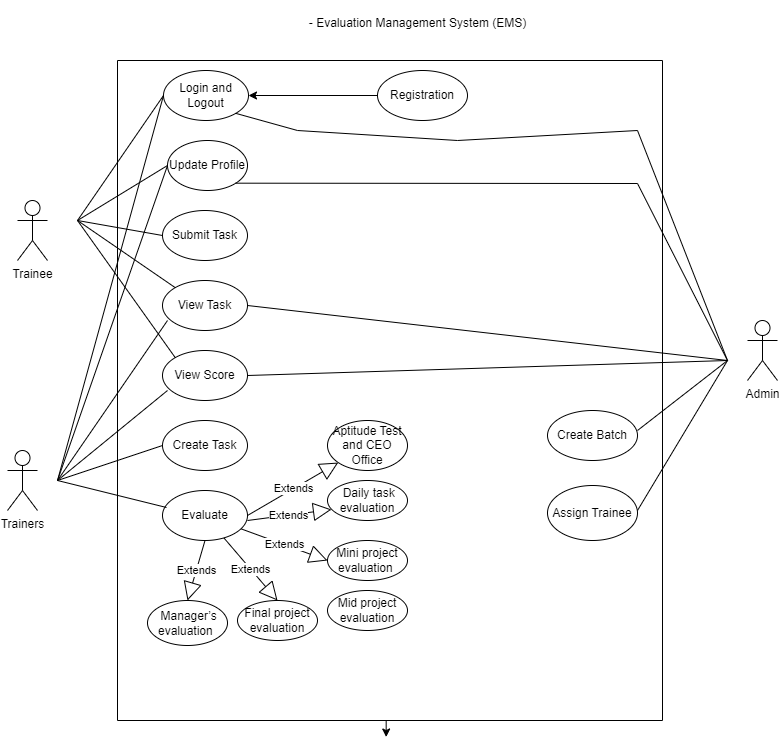

The diagram above was exported from draw.io. Its source (the exported page's mxGraphModel, read from the mxfile embedded in the PNG):
<mxGraphModel dx="1467" dy="753" grid="1" gridSize="10" guides="1" tooltips="1" connect="1" arrows="1" fold="1" page="1" pageScale="1" pageWidth="850" pageHeight="1100" math="0" shadow="0">
  <root>
    <mxCell id="0" />
    <mxCell id="1" parent="0" />
    <mxCell id="7HKk9GGtLy5NZ60VrDWY-4" value="" style="swimlane;startSize=0;" parent="1" vertex="1">
      <mxGeometry x="150" y="60" width="545" height="660" as="geometry" />
    </mxCell>
    <mxCell id="7HKk9GGtLy5NZ60VrDWY-19" value="Login and Logout" style="ellipse;whiteSpace=wrap;html=1;" parent="7HKk9GGtLy5NZ60VrDWY-4" vertex="1">
      <mxGeometry x="46" y="10" width="85" height="50" as="geometry" />
    </mxCell>
    <mxCell id="7HKk9GGtLy5NZ60VrDWY-20" value="Update Profile" style="ellipse;whiteSpace=wrap;html=1;" parent="7HKk9GGtLy5NZ60VrDWY-4" vertex="1">
      <mxGeometry x="50" y="80" width="80" height="50" as="geometry" />
    </mxCell>
    <mxCell id="7HKk9GGtLy5NZ60VrDWY-21" value="Submit Task" style="ellipse;whiteSpace=wrap;html=1;" parent="7HKk9GGtLy5NZ60VrDWY-4" vertex="1">
      <mxGeometry x="45" y="150" width="85" height="50" as="geometry" />
    </mxCell>
    <mxCell id="7HKk9GGtLy5NZ60VrDWY-22" value="View Task" style="ellipse;whiteSpace=wrap;html=1;" parent="7HKk9GGtLy5NZ60VrDWY-4" vertex="1">
      <mxGeometry x="45" y="220" width="85" height="50" as="geometry" />
    </mxCell>
    <mxCell id="7HKk9GGtLy5NZ60VrDWY-23" value="View Score" style="ellipse;whiteSpace=wrap;html=1;" parent="7HKk9GGtLy5NZ60VrDWY-4" vertex="1">
      <mxGeometry x="45" y="290" width="85" height="50" as="geometry" />
    </mxCell>
    <mxCell id="7HKk9GGtLy5NZ60VrDWY-24" value="Create Task" style="ellipse;whiteSpace=wrap;html=1;" parent="7HKk9GGtLy5NZ60VrDWY-4" vertex="1">
      <mxGeometry x="45" y="360" width="85" height="50" as="geometry" />
    </mxCell>
    <mxCell id="7HKk9GGtLy5NZ60VrDWY-25" value="Evaluate" style="ellipse;whiteSpace=wrap;html=1;" parent="7HKk9GGtLy5NZ60VrDWY-4" vertex="1">
      <mxGeometry x="45" y="430" width="85" height="50" as="geometry" />
    </mxCell>
    <mxCell id="7HKk9GGtLy5NZ60VrDWY-28" value="" style="endArrow=none;html=1;rounded=0;exitX=0;exitY=0.5;exitDx=0;exitDy=0;entryX=0;entryY=0.5;entryDx=0;entryDy=0;" parent="7HKk9GGtLy5NZ60VrDWY-4" source="7HKk9GGtLy5NZ60VrDWY-21" edge="1" target="7HKk9GGtLy5NZ60VrDWY-20">
      <mxGeometry width="50" height="50" relative="1" as="geometry">
        <mxPoint x="250" y="160" as="sourcePoint" />
        <mxPoint x="40" y="90" as="targetPoint" />
        <Array as="points">
          <mxPoint x="-40" y="160" />
        </Array>
      </mxGeometry>
    </mxCell>
    <mxCell id="7HKk9GGtLy5NZ60VrDWY-30" value="" style="endArrow=none;html=1;rounded=0;entryX=0;entryY=0.5;entryDx=0;entryDy=0;" parent="7HKk9GGtLy5NZ60VrDWY-4" target="7HKk9GGtLy5NZ60VrDWY-19" edge="1">
      <mxGeometry width="50" height="50" relative="1" as="geometry">
        <mxPoint x="-40" y="160" as="sourcePoint" />
        <mxPoint x="50" y="50" as="targetPoint" />
      </mxGeometry>
    </mxCell>
    <mxCell id="7HKk9GGtLy5NZ60VrDWY-34" value="" style="endArrow=none;html=1;rounded=0;" parent="7HKk9GGtLy5NZ60VrDWY-4" edge="1">
      <mxGeometry width="50" height="50" relative="1" as="geometry">
        <mxPoint x="-60" y="420" as="sourcePoint" />
        <mxPoint x="50" y="260" as="targetPoint" />
      </mxGeometry>
    </mxCell>
    <mxCell id="7HKk9GGtLy5NZ60VrDWY-35" value="" style="endArrow=none;html=1;rounded=0;" parent="7HKk9GGtLy5NZ60VrDWY-4" edge="1">
      <mxGeometry width="50" height="50" relative="1" as="geometry">
        <mxPoint x="-60" y="420" as="sourcePoint" />
        <mxPoint x="50" y="330" as="targetPoint" />
      </mxGeometry>
    </mxCell>
    <mxCell id="7HKk9GGtLy5NZ60VrDWY-38" value="&amp;nbsp;Daily task evaluation" style="ellipse;whiteSpace=wrap;html=1;" parent="7HKk9GGtLy5NZ60VrDWY-4" vertex="1">
      <mxGeometry x="210" y="420" width="80" height="40" as="geometry" />
    </mxCell>
    <mxCell id="7HKk9GGtLy5NZ60VrDWY-39" style="edgeStyle=orthogonalEdgeStyle;rounded=0;orthogonalLoop=1;jettySize=auto;html=1;exitX=0.5;exitY=1;exitDx=0;exitDy=0;" parent="7HKk9GGtLy5NZ60VrDWY-4" source="7HKk9GGtLy5NZ60VrDWY-38" target="7HKk9GGtLy5NZ60VrDWY-38" edge="1">
      <mxGeometry relative="1" as="geometry" />
    </mxCell>
    <mxCell id="7HKk9GGtLy5NZ60VrDWY-40" value="Mini project evaluation&amp;nbsp;" style="ellipse;whiteSpace=wrap;html=1;" parent="7HKk9GGtLy5NZ60VrDWY-4" vertex="1">
      <mxGeometry x="210" y="480" width="80" height="40" as="geometry" />
    </mxCell>
    <mxCell id="7HKk9GGtLy5NZ60VrDWY-41" value="Mid project evaluation" style="ellipse;whiteSpace=wrap;html=1;" parent="7HKk9GGtLy5NZ60VrDWY-4" vertex="1">
      <mxGeometry x="210" y="530" width="80" height="40" as="geometry" />
    </mxCell>
    <mxCell id="7HKk9GGtLy5NZ60VrDWY-44" value="Final project evaluation" style="ellipse;whiteSpace=wrap;html=1;" parent="7HKk9GGtLy5NZ60VrDWY-4" vertex="1">
      <mxGeometry x="120" y="540" width="80" height="40" as="geometry" />
    </mxCell>
    <mxCell id="7HKk9GGtLy5NZ60VrDWY-45" value="&amp;nbsp;Manager’s evaluation&amp;nbsp;" style="ellipse;whiteSpace=wrap;html=1;" parent="7HKk9GGtLy5NZ60VrDWY-4" vertex="1">
      <mxGeometry x="30" y="540" width="80" height="45" as="geometry" />
    </mxCell>
    <mxCell id="7HKk9GGtLy5NZ60VrDWY-46" value="Aptitude Test and CEO Office" style="ellipse;whiteSpace=wrap;html=1;" parent="7HKk9GGtLy5NZ60VrDWY-4" vertex="1">
      <mxGeometry x="210" y="360" width="80" height="50" as="geometry" />
    </mxCell>
    <mxCell id="7HKk9GGtLy5NZ60VrDWY-55" value="" style="endArrow=none;html=1;rounded=0;exitX=1;exitY=1;exitDx=0;exitDy=0;" parent="7HKk9GGtLy5NZ60VrDWY-4" source="7HKk9GGtLy5NZ60VrDWY-19" edge="1">
      <mxGeometry width="50" height="50" relative="1" as="geometry">
        <mxPoint x="170" y="70" as="sourcePoint" />
        <mxPoint x="610" y="300" as="targetPoint" />
        <Array as="points">
          <mxPoint x="180" y="70" />
          <mxPoint x="340" y="80" />
          <mxPoint x="520" y="70" />
        </Array>
      </mxGeometry>
    </mxCell>
    <mxCell id="7HKk9GGtLy5NZ60VrDWY-56" value="" style="endArrow=none;html=1;rounded=0;exitX=1;exitY=1;exitDx=0;exitDy=0;" parent="7HKk9GGtLy5NZ60VrDWY-4" source="7HKk9GGtLy5NZ60VrDWY-20" edge="1">
      <mxGeometry width="50" height="50" relative="1" as="geometry">
        <mxPoint x="250" y="260" as="sourcePoint" />
        <mxPoint x="610" y="300" as="targetPoint" />
        <Array as="points">
          <mxPoint x="520" y="123" />
        </Array>
      </mxGeometry>
    </mxCell>
    <mxCell id="7HKk9GGtLy5NZ60VrDWY-59" value="Create Batch" style="ellipse;whiteSpace=wrap;html=1;" parent="7HKk9GGtLy5NZ60VrDWY-4" vertex="1">
      <mxGeometry x="430" y="350" width="90" height="50" as="geometry" />
    </mxCell>
    <mxCell id="7HKk9GGtLy5NZ60VrDWY-60" value="Assign Trainee" style="ellipse;whiteSpace=wrap;html=1;" parent="7HKk9GGtLy5NZ60VrDWY-4" vertex="1">
      <mxGeometry x="430" y="425" width="90" height="55" as="geometry" />
    </mxCell>
    <mxCell id="7HKk9GGtLy5NZ60VrDWY-61" value="" style="endArrow=none;html=1;rounded=0;" parent="7HKk9GGtLy5NZ60VrDWY-4" edge="1">
      <mxGeometry width="50" height="50" relative="1" as="geometry">
        <mxPoint x="520" y="370" as="sourcePoint" />
        <mxPoint x="610" y="300" as="targetPoint" />
      </mxGeometry>
    </mxCell>
    <mxCell id="7HKk9GGtLy5NZ60VrDWY-62" value="" style="endArrow=none;html=1;rounded=0;" parent="7HKk9GGtLy5NZ60VrDWY-4" edge="1">
      <mxGeometry width="50" height="50" relative="1" as="geometry">
        <mxPoint x="520" y="450" as="sourcePoint" />
        <mxPoint x="610" y="300" as="targetPoint" />
      </mxGeometry>
    </mxCell>
    <mxCell id="7HKk9GGtLy5NZ60VrDWY-63" value="Registration" style="ellipse;whiteSpace=wrap;html=1;" parent="7HKk9GGtLy5NZ60VrDWY-4" vertex="1">
      <mxGeometry x="260" y="10" width="90" height="50" as="geometry" />
    </mxCell>
    <mxCell id="TdjTf2ewKGnG0LFwhV7B-6" value="" style="endArrow=classic;html=1;rounded=0;exitX=0;exitY=0.5;exitDx=0;exitDy=0;entryX=1;entryY=0.5;entryDx=0;entryDy=0;" parent="7HKk9GGtLy5NZ60VrDWY-4" source="7HKk9GGtLy5NZ60VrDWY-63" target="7HKk9GGtLy5NZ60VrDWY-19" edge="1">
      <mxGeometry width="50" height="50" relative="1" as="geometry">
        <mxPoint x="150" y="100" as="sourcePoint" />
        <mxPoint x="200" y="50" as="targetPoint" />
      </mxGeometry>
    </mxCell>
    <mxCell id="TdjTf2ewKGnG0LFwhV7B-7" value="" style="endArrow=none;html=1;rounded=0;entryX=1;entryY=0.5;entryDx=0;entryDy=0;" parent="7HKk9GGtLy5NZ60VrDWY-4" target="7HKk9GGtLy5NZ60VrDWY-22" edge="1">
      <mxGeometry width="50" height="50" relative="1" as="geometry">
        <mxPoint x="610" y="300" as="sourcePoint" />
        <mxPoint x="270" y="230" as="targetPoint" />
      </mxGeometry>
    </mxCell>
    <mxCell id="LfYcdtuf2CU9e1c9nQlp-1" value="Extends" style="endArrow=block;endSize=16;endFill=0;html=1;rounded=0;entryX=0.05;entryY=0.725;entryDx=0;entryDy=0;entryPerimeter=0;" parent="7HKk9GGtLy5NZ60VrDWY-4" target="7HKk9GGtLy5NZ60VrDWY-38" edge="1">
      <mxGeometry width="160" relative="1" as="geometry">
        <mxPoint x="130" y="460" as="sourcePoint" />
        <mxPoint x="290" y="460" as="targetPoint" />
      </mxGeometry>
    </mxCell>
    <mxCell id="LfYcdtuf2CU9e1c9nQlp-2" value="Extends" style="endArrow=block;endSize=16;endFill=0;html=1;rounded=0;exitX=1;exitY=0.5;exitDx=0;exitDy=0;" parent="7HKk9GGtLy5NZ60VrDWY-4" source="7HKk9GGtLy5NZ60VrDWY-25" target="7HKk9GGtLy5NZ60VrDWY-46" edge="1">
      <mxGeometry width="160" relative="1" as="geometry">
        <mxPoint x="20" y="480" as="sourcePoint" />
        <mxPoint x="180" y="480" as="targetPoint" />
      </mxGeometry>
    </mxCell>
    <mxCell id="LfYcdtuf2CU9e1c9nQlp-4" value="Extends" style="endArrow=block;endSize=16;endFill=0;html=1;rounded=0;entryX=0.5;entryY=0;entryDx=0;entryDy=0;exitX=0.5;exitY=1;exitDx=0;exitDy=0;" parent="7HKk9GGtLy5NZ60VrDWY-4" source="7HKk9GGtLy5NZ60VrDWY-25" target="7HKk9GGtLy5NZ60VrDWY-45" edge="1">
      <mxGeometry width="160" relative="1" as="geometry">
        <mxPoint x="40" y="490" as="sourcePoint" />
        <mxPoint x="200" y="490" as="targetPoint" />
      </mxGeometry>
    </mxCell>
    <mxCell id="LfYcdtuf2CU9e1c9nQlp-5" value="Extends" style="endArrow=block;endSize=16;endFill=0;html=1;rounded=0;" parent="7HKk9GGtLy5NZ60VrDWY-4" source="7HKk9GGtLy5NZ60VrDWY-25" edge="1">
      <mxGeometry width="160" relative="1" as="geometry">
        <mxPoint x="50" y="500" as="sourcePoint" />
        <mxPoint x="210" y="500" as="targetPoint" />
      </mxGeometry>
    </mxCell>
    <mxCell id="LfYcdtuf2CU9e1c9nQlp-6" value="Extends" style="endArrow=block;endSize=16;endFill=0;html=1;rounded=0;entryX=0.5;entryY=0;entryDx=0;entryDy=0;" parent="7HKk9GGtLy5NZ60VrDWY-4" source="7HKk9GGtLy5NZ60VrDWY-25" target="7HKk9GGtLy5NZ60VrDWY-44" edge="1">
      <mxGeometry width="160" relative="1" as="geometry">
        <mxPoint x="20" y="510" as="sourcePoint" />
        <mxPoint x="180" y="510" as="targetPoint" />
      </mxGeometry>
    </mxCell>
    <mxCell id="7HKk9GGtLy5NZ60VrDWY-5" value="Trainee" style="shape=umlActor;verticalLabelPosition=bottom;verticalAlign=top;html=1;outlineConnect=0;" parent="1" vertex="1">
      <mxGeometry x="50" y="200" width="30" height="60" as="geometry" />
    </mxCell>
    <mxCell id="7HKk9GGtLy5NZ60VrDWY-6" value="Trainers&lt;br&gt;" style="shape=umlActor;verticalLabelPosition=bottom;verticalAlign=top;html=1;outlineConnect=0;" parent="1" vertex="1">
      <mxGeometry x="40" y="450" width="30" height="60" as="geometry" />
    </mxCell>
    <mxCell id="7HKk9GGtLy5NZ60VrDWY-7" value="Admin" style="shape=umlActor;verticalLabelPosition=bottom;verticalAlign=top;html=1;outlineConnect=0;" parent="1" vertex="1">
      <mxGeometry x="780" y="320" width="30" height="60" as="geometry" />
    </mxCell>
    <mxCell id="7HKk9GGtLy5NZ60VrDWY-14" style="edgeStyle=orthogonalEdgeStyle;rounded=0;orthogonalLoop=1;jettySize=auto;html=1;exitX=0.5;exitY=1;exitDx=0;exitDy=0;entryX=0.493;entryY=1.025;entryDx=0;entryDy=0;entryPerimeter=0;" parent="1" source="7HKk9GGtLy5NZ60VrDWY-4" target="7HKk9GGtLy5NZ60VrDWY-4" edge="1">
      <mxGeometry relative="1" as="geometry" />
    </mxCell>
    <mxCell id="7HKk9GGtLy5NZ60VrDWY-17" value="&#10;- Evaluation Management System (EMS)&#10;&#10;" style="text;html=1;align=center;verticalAlign=middle;resizable=0;points=[];autosize=1;strokeColor=none;fillColor=none;" parent="1" vertex="1">
      <mxGeometry x="330" width="240" height="60" as="geometry" />
    </mxCell>
    <mxCell id="7HKk9GGtLy5NZ60VrDWY-29" value="" style="endArrow=none;html=1;rounded=0;entryX=0;entryY=0;entryDx=0;entryDy=0;" parent="1" target="7HKk9GGtLy5NZ60VrDWY-22" edge="1">
      <mxGeometry width="50" height="50" relative="1" as="geometry">
        <mxPoint x="110" y="220" as="sourcePoint" />
        <mxPoint x="160" y="260" as="targetPoint" />
      </mxGeometry>
    </mxCell>
    <mxCell id="7HKk9GGtLy5NZ60VrDWY-31" value="" style="endArrow=none;html=1;rounded=0;entryX=0;entryY=0;entryDx=0;entryDy=0;" parent="1" target="7HKk9GGtLy5NZ60VrDWY-23" edge="1">
      <mxGeometry width="50" height="50" relative="1" as="geometry">
        <mxPoint x="110" y="220" as="sourcePoint" />
        <mxPoint x="160" y="300" as="targetPoint" />
      </mxGeometry>
    </mxCell>
    <mxCell id="7HKk9GGtLy5NZ60VrDWY-32" value="" style="endArrow=none;html=1;rounded=0;entryX=0;entryY=0.5;entryDx=0;entryDy=0;" parent="1" target="7HKk9GGtLy5NZ60VrDWY-24" edge="1">
      <mxGeometry width="50" height="50" relative="1" as="geometry">
        <mxPoint x="90" y="480" as="sourcePoint" />
        <mxPoint x="140" y="430" as="targetPoint" />
      </mxGeometry>
    </mxCell>
    <mxCell id="7HKk9GGtLy5NZ60VrDWY-33" value="" style="endArrow=none;html=1;rounded=0;entryX=0.047;entryY=0.34;entryDx=0;entryDy=0;entryPerimeter=0;" parent="1" target="7HKk9GGtLy5NZ60VrDWY-25" edge="1">
      <mxGeometry width="50" height="50" relative="1" as="geometry">
        <mxPoint x="90" y="480" as="sourcePoint" />
        <mxPoint x="140" y="490" as="targetPoint" />
      </mxGeometry>
    </mxCell>
    <mxCell id="7HKk9GGtLy5NZ60VrDWY-36" value="" style="endArrow=none;html=1;rounded=0;entryX=0;entryY=0.5;entryDx=0;entryDy=0;" parent="1" target="7HKk9GGtLy5NZ60VrDWY-20" edge="1">
      <mxGeometry width="50" height="50" relative="1" as="geometry">
        <mxPoint x="90" y="480" as="sourcePoint" />
        <mxPoint x="200" y="230" as="targetPoint" />
        <Array as="points" />
      </mxGeometry>
    </mxCell>
    <mxCell id="7HKk9GGtLy5NZ60VrDWY-57" value="" style="endArrow=none;html=1;rounded=0;exitX=1;exitY=0.5;exitDx=0;exitDy=0;" parent="1" source="7HKk9GGtLy5NZ60VrDWY-23" edge="1">
      <mxGeometry width="50" height="50" relative="1" as="geometry">
        <mxPoint x="710" y="410" as="sourcePoint" />
        <mxPoint x="760" y="360" as="targetPoint" />
        <Array as="points" />
      </mxGeometry>
    </mxCell>
    <mxCell id="UX1VA5mdAzI9jutT_r5_-1" value="" style="endArrow=none;html=1;rounded=0;entryX=0;entryY=0.5;entryDx=0;entryDy=0;" edge="1" parent="1" target="7HKk9GGtLy5NZ60VrDWY-19">
      <mxGeometry width="50" height="50" relative="1" as="geometry">
        <mxPoint x="90" y="480" as="sourcePoint" />
        <mxPoint x="210" y="110" as="targetPoint" />
      </mxGeometry>
    </mxCell>
  </root>
</mxGraphModel>